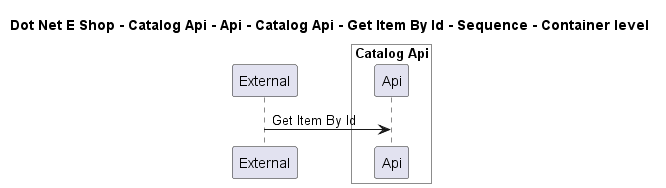

The diagram above was rendered by PlantUML. Its source (embedded in the PNG):
@startuml

title Dot Net E Shop - Catalog Api - Api - Catalog Api - Get Item By Id - Sequence - Container level

participant "External" as C4InterFlow.SoftwareSystems.ExternalSystem

box "Catalog Api" #White
    participant "Api" as DotNetEShop.SoftwareSystems.CatalogApi.Containers.Api
end box


C4InterFlow.SoftwareSystems.ExternalSystem -> DotNetEShop.SoftwareSystems.CatalogApi.Containers.Api : Get Item By Id


@enduml